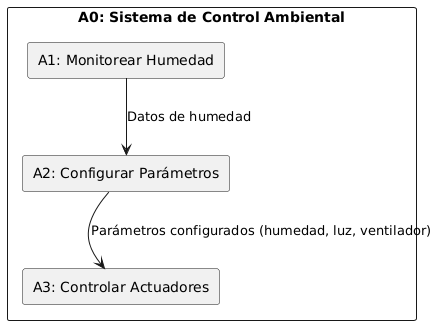

The diagram above was rendered by PlantUML. Its source (embedded in the PNG):
@startuml
rectangle "A0: Sistema de Control Ambiental" {
  rectangle "A1: Monitorear Humedad" as A1
  rectangle "A2: Configurar Parámetros" as A2
  rectangle "A3: Controlar Actuadores" as A3
}

A1 --> A2 : "Datos de humedad"
A2 --> A3 : "Parámetros configurados (humedad, luz, ventilador)"
@enduml